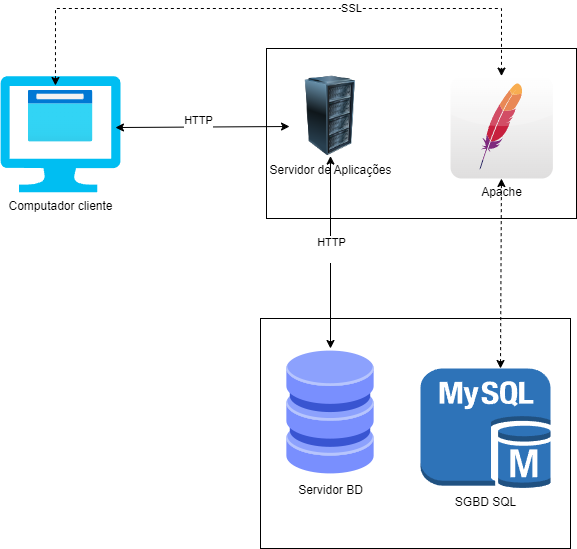

The diagram above was exported from draw.io. Its source (the exported page's mxGraphModel, read from the mxfile embedded in the PNG):
<mxGraphModel dx="954" dy="1769" grid="1" gridSize="10" guides="1" tooltips="1" connect="1" arrows="1" fold="1" page="1" pageScale="1" pageWidth="1654" pageHeight="1169" math="0" shadow="0">
  <root>
    <mxCell id="0" />
    <mxCell id="1" parent="0" />
    <mxCell id="q0vY88dg3k4EmFIvkECU-2" value="" style="rounded=0;whiteSpace=wrap;html=1;" vertex="1" parent="1">
      <mxGeometry x="440" y="210" width="310" height="230" as="geometry" />
    </mxCell>
    <mxCell id="q0vY88dg3k4EmFIvkECU-3" value="Servidor BD&lt;div&gt;&lt;br&gt;&lt;/div&gt;" style="shape=image;html=1;verticalAlign=top;verticalLabelPosition=bottom;labelBackgroundColor=#ffffff;imageAspect=0;aspect=fixed;image=https://cdn2.iconfinder.com/data/icons/whcompare-isometric-web-hosting-servers/50/database-128.png" vertex="1" parent="1">
      <mxGeometry x="446" y="240" width="128" height="128" as="geometry" />
    </mxCell>
    <mxCell id="q0vY88dg3k4EmFIvkECU-4" value="SGBD SQL&lt;div&gt;&lt;br&gt;&lt;/div&gt;" style="outlineConnect=0;dashed=0;verticalLabelPosition=bottom;verticalAlign=top;align=center;html=1;shape=mxgraph.aws3.mysql_db_instance;fillColor=#2E73B8;gradientColor=none;" vertex="1" parent="1">
      <mxGeometry x="600" y="260" width="130" height="120" as="geometry" />
    </mxCell>
    <mxCell id="q0vY88dg3k4EmFIvkECU-6" value="" style="rounded=0;whiteSpace=wrap;html=1;" vertex="1" parent="1">
      <mxGeometry x="446" y="-60" width="310" height="170" as="geometry" />
    </mxCell>
    <mxCell id="q0vY88dg3k4EmFIvkECU-8" value="Servidor de Aplicações&lt;div&gt;&lt;br&gt;&lt;/div&gt;" style="image;html=1;image=img/lib/clip_art/computers/Server_Rack_128x128.png" vertex="1" parent="1">
      <mxGeometry x="470" y="-32.4" width="80" height="80" as="geometry" />
    </mxCell>
    <mxCell id="q0vY88dg3k4EmFIvkECU-9" value="Apache&lt;div&gt;&lt;br&gt;&lt;/div&gt;" style="dashed=0;outlineConnect=0;html=1;align=center;labelPosition=center;verticalLabelPosition=bottom;verticalAlign=top;shape=mxgraph.webicons.apache;gradientColor=#DFDEDE" vertex="1" parent="1">
      <mxGeometry x="630" y="-32.400000000000006" width="102.4" height="102.4" as="geometry" />
    </mxCell>
    <mxCell id="q0vY88dg3k4EmFIvkECU-11" value="" style="endArrow=classic;startArrow=classic;html=1;rounded=0;" edge="1" parent="1" source="q0vY88dg3k4EmFIvkECU-3" target="q0vY88dg3k4EmFIvkECU-8">
      <mxGeometry width="50" height="50" relative="1" as="geometry">
        <mxPoint x="460" y="150" as="sourcePoint" />
        <mxPoint x="510" y="100" as="targetPoint" />
      </mxGeometry>
    </mxCell>
    <mxCell id="q0vY88dg3k4EmFIvkECU-12" value="HTTP&lt;div&gt;&lt;br&gt;&lt;/div&gt;" style="edgeLabel;html=1;align=center;verticalAlign=middle;resizable=0;points=[];" vertex="1" connectable="0" parent="q0vY88dg3k4EmFIvkECU-11">
      <mxGeometry x="-0.0021" y="-4" relative="1" as="geometry">
        <mxPoint x="-4" y="-4" as="offset" />
      </mxGeometry>
    </mxCell>
    <mxCell id="q0vY88dg3k4EmFIvkECU-14" value="Computador cliente&lt;div&gt;&lt;br&gt;&lt;/div&gt;" style="verticalLabelPosition=bottom;html=1;verticalAlign=top;align=center;strokeColor=none;fillColor=#00BEF2;shape=mxgraph.azure.computer;pointerEvents=1;" vertex="1" parent="1">
      <mxGeometry x="180" y="-32.400000000000006" width="120" height="116.1" as="geometry" />
    </mxCell>
    <mxCell id="q0vY88dg3k4EmFIvkECU-15" value="" style="image;aspect=fixed;html=1;points=[];align=center;fontSize=12;image=img/lib/azure2/general/Browser.svg;" vertex="1" parent="1">
      <mxGeometry x="207.5" y="-18.399999999999977" width="65" height="52" as="geometry" />
    </mxCell>
    <mxCell id="q0vY88dg3k4EmFIvkECU-16" value="" style="endArrow=classic;startArrow=classic;html=1;rounded=0;exitX=0.958;exitY=0.443;exitDx=0;exitDy=0;exitPerimeter=0;entryX=-0.012;entryY=0.63;entryDx=0;entryDy=0;entryPerimeter=0;" edge="1" parent="1" source="q0vY88dg3k4EmFIvkECU-14" target="q0vY88dg3k4EmFIvkECU-8">
      <mxGeometry width="50" height="50" relative="1" as="geometry">
        <mxPoint x="520" y="250" as="sourcePoint" />
        <mxPoint x="520" y="58" as="targetPoint" />
      </mxGeometry>
    </mxCell>
    <mxCell id="q0vY88dg3k4EmFIvkECU-17" value="HTTP&lt;div&gt;&lt;br&gt;&lt;/div&gt;" style="edgeLabel;html=1;align=center;verticalAlign=middle;resizable=0;points=[];" vertex="1" connectable="0" parent="q0vY88dg3k4EmFIvkECU-16">
      <mxGeometry x="-0.0021" y="-4" relative="1" as="geometry">
        <mxPoint x="-4" y="-4" as="offset" />
      </mxGeometry>
    </mxCell>
    <mxCell id="q0vY88dg3k4EmFIvkECU-19" value="" style="html=1;labelBackgroundColor=#ffffff;startArrow=classic;startFill=1;startSize=6;endArrow=classic;endFill=1;endSize=6;jettySize=auto;orthogonalLoop=1;strokeWidth=1;dashed=1;fontSize=14;rounded=0;" edge="1" parent="1" target="q0vY88dg3k4EmFIvkECU-9">
      <mxGeometry width="60" height="60" relative="1" as="geometry">
        <mxPoint x="680" y="260" as="sourcePoint" />
        <mxPoint x="520" y="170" as="targetPoint" />
      </mxGeometry>
    </mxCell>
    <mxCell id="q0vY88dg3k4EmFIvkECU-25" style="edgeStyle=orthogonalEdgeStyle;rounded=0;orthogonalLoop=1;jettySize=auto;html=1;startArrow=classic;startFill=1;dashed=1;exitX=0.458;exitY=0.081;exitDx=0;exitDy=0;exitPerimeter=0;" edge="1" parent="1" source="q0vY88dg3k4EmFIvkECU-14" target="q0vY88dg3k4EmFIvkECU-9">
      <mxGeometry relative="1" as="geometry">
        <mxPoint x="802" y="-90" as="sourcePoint" />
        <mxPoint x="827" y="64" as="targetPoint" />
        <Array as="points">
          <mxPoint x="235" y="-100" />
          <mxPoint x="681" y="-100" />
        </Array>
      </mxGeometry>
    </mxCell>
    <mxCell id="q0vY88dg3k4EmFIvkECU-26" value="SSL" style="edgeLabel;html=1;align=center;verticalAlign=middle;resizable=0;points=[];" vertex="1" connectable="0" parent="q0vY88dg3k4EmFIvkECU-25">
      <mxGeometry x="0.2643" y="1" relative="1" as="geometry">
        <mxPoint as="offset" />
      </mxGeometry>
    </mxCell>
  </root>
</mxGraphModel>